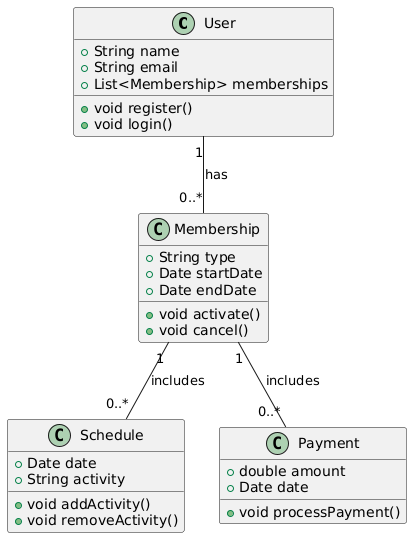

The diagram above was rendered by PlantUML. Its source (embedded in the PNG):
@startuml
class User {
  +String name
  +String email
  +List<Membership> memberships
  +void register()
  +void login()
}

class Membership {
  +String type
  +Date startDate
  +Date endDate
  +void activate()
  +void cancel()
}

class Schedule {
  +Date date
  +String activity
  +void addActivity()
  +void removeActivity()
}

class Payment {
  +double amount
  +Date date
  +void processPayment()
}

User "1" -- "0..*" Membership : has
Membership "1" -- "0..*" Schedule : includes
Membership "1" -- "0..*" Payment : includes
@enduml